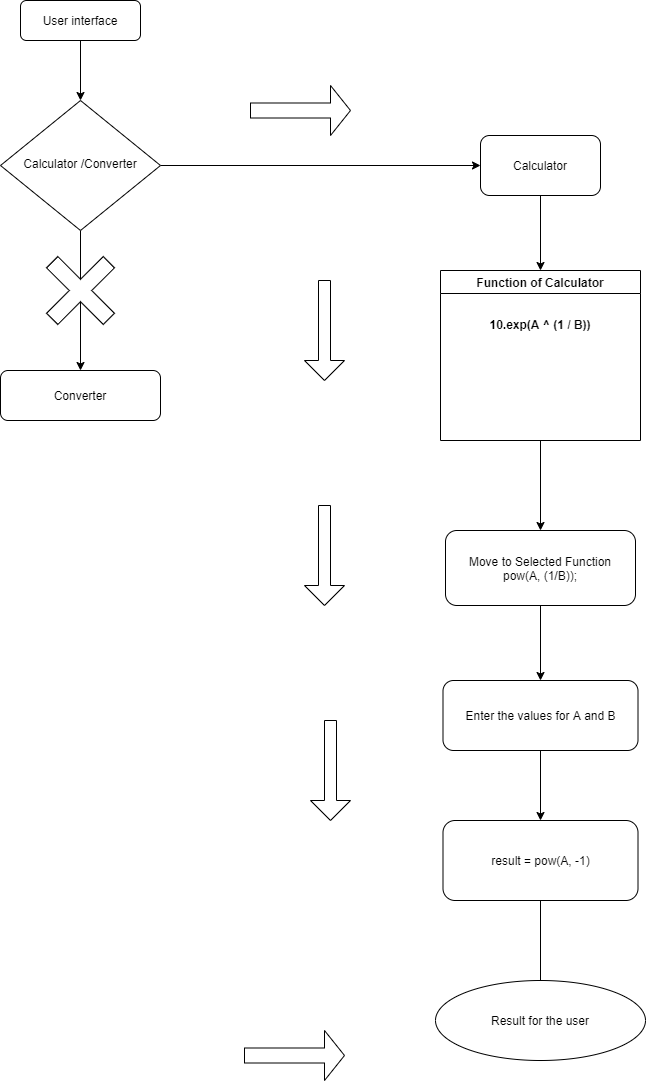

The diagram above was exported from draw.io. Its source (the exported page's mxGraphModel, read from the mxfile embedded in the PNG):
<mxGraphModel dx="460" dy="824" grid="1" gridSize="10" guides="1" tooltips="1" connect="1" arrows="1" fold="1" page="1" pageScale="1" pageWidth="827" pageHeight="1169" math="0" shadow="0">
  <root>
    <mxCell id="WIyWlLk6GJQsqaUBKTNV-0" />
    <mxCell id="WIyWlLk6GJQsqaUBKTNV-1" parent="WIyWlLk6GJQsqaUBKTNV-0" />
    <mxCell id="woiIGtfiR9zEG-T-wFo3-4" style="edgeStyle=orthogonalEdgeStyle;rounded=0;orthogonalLoop=1;jettySize=auto;html=1;exitX=0.5;exitY=1;exitDx=0;exitDy=0;entryX=0.5;entryY=0;entryDx=0;entryDy=0;" parent="WIyWlLk6GJQsqaUBKTNV-1" source="WIyWlLk6GJQsqaUBKTNV-3" target="WIyWlLk6GJQsqaUBKTNV-6" edge="1">
      <mxGeometry relative="1" as="geometry" />
    </mxCell>
    <mxCell id="WIyWlLk6GJQsqaUBKTNV-3" value="User interface&lt;br&gt;" style="rounded=1;whiteSpace=wrap;html=1;fontSize=12;glass=0;strokeWidth=1;shadow=0;" parent="WIyWlLk6GJQsqaUBKTNV-1" vertex="1">
      <mxGeometry x="90" y="30" width="120" height="40" as="geometry" />
    </mxCell>
    <mxCell id="woiIGtfiR9zEG-T-wFo3-5" style="edgeStyle=orthogonalEdgeStyle;rounded=0;orthogonalLoop=1;jettySize=auto;html=1;entryX=0;entryY=0.5;entryDx=0;entryDy=0;" parent="WIyWlLk6GJQsqaUBKTNV-1" source="WIyWlLk6GJQsqaUBKTNV-6" target="woiIGtfiR9zEG-T-wFo3-0" edge="1">
      <mxGeometry relative="1" as="geometry" />
    </mxCell>
    <mxCell id="3kft3gkb5o3B5D04hbvh-4" value="" style="edgeStyle=orthogonalEdgeStyle;rounded=0;orthogonalLoop=1;jettySize=auto;html=1;" parent="WIyWlLk6GJQsqaUBKTNV-1" source="WIyWlLk6GJQsqaUBKTNV-6" target="woiIGtfiR9zEG-T-wFo3-19" edge="1">
      <mxGeometry relative="1" as="geometry" />
    </mxCell>
    <mxCell id="WIyWlLk6GJQsqaUBKTNV-6" value="Calculator /Converter" style="rhombus;whiteSpace=wrap;html=1;shadow=0;fontFamily=Helvetica;fontSize=12;align=center;strokeWidth=1;spacing=6;spacingTop=-4;" parent="WIyWlLk6GJQsqaUBKTNV-1" vertex="1">
      <mxGeometry x="70" y="130" width="160" height="130" as="geometry" />
    </mxCell>
    <mxCell id="woiIGtfiR9zEG-T-wFo3-8" style="edgeStyle=orthogonalEdgeStyle;rounded=0;orthogonalLoop=1;jettySize=auto;html=1;exitX=0.5;exitY=1;exitDx=0;exitDy=0;entryX=0.5;entryY=0;entryDx=0;entryDy=0;" parent="WIyWlLk6GJQsqaUBKTNV-1" source="woiIGtfiR9zEG-T-wFo3-0" target="woiIGtfiR9zEG-T-wFo3-7" edge="1">
      <mxGeometry relative="1" as="geometry" />
    </mxCell>
    <mxCell id="woiIGtfiR9zEG-T-wFo3-0" value="Calculator" style="rounded=1;whiteSpace=wrap;html=1;" parent="WIyWlLk6GJQsqaUBKTNV-1" vertex="1">
      <mxGeometry x="550" y="165" width="120" height="60" as="geometry" />
    </mxCell>
    <mxCell id="woiIGtfiR9zEG-T-wFo3-13" style="edgeStyle=orthogonalEdgeStyle;rounded=0;orthogonalLoop=1;jettySize=auto;html=1;exitX=0.5;exitY=1;exitDx=0;exitDy=0;entryX=0.5;entryY=0;entryDx=0;entryDy=0;" parent="WIyWlLk6GJQsqaUBKTNV-1" source="woiIGtfiR9zEG-T-wFo3-7" target="woiIGtfiR9zEG-T-wFo3-10" edge="1">
      <mxGeometry relative="1" as="geometry" />
    </mxCell>
    <mxCell id="woiIGtfiR9zEG-T-wFo3-7" value="&#10;&#10;&#10;&#10;Function of Calculator&#10;&#10;&#10;10.exp(A ^ (1 / B))&#10;" style="swimlane;" parent="WIyWlLk6GJQsqaUBKTNV-1" vertex="1">
      <mxGeometry x="510" y="300" width="200" height="170" as="geometry" />
    </mxCell>
    <mxCell id="woiIGtfiR9zEG-T-wFo3-12" style="edgeStyle=orthogonalEdgeStyle;rounded=0;orthogonalLoop=1;jettySize=auto;html=1;exitX=0.5;exitY=1;exitDx=0;exitDy=0;entryX=0.5;entryY=0;entryDx=0;entryDy=0;" parent="WIyWlLk6GJQsqaUBKTNV-1" source="woiIGtfiR9zEG-T-wFo3-10" target="woiIGtfiR9zEG-T-wFo3-11" edge="1">
      <mxGeometry relative="1" as="geometry" />
    </mxCell>
    <mxCell id="woiIGtfiR9zEG-T-wFo3-10" value="Move to Selected Function&lt;br&gt;pow(A, (1/B));" style="rounded=1;whiteSpace=wrap;html=1;" parent="WIyWlLk6GJQsqaUBKTNV-1" vertex="1">
      <mxGeometry x="515" y="560" width="190" height="75" as="geometry" />
    </mxCell>
    <mxCell id="woiIGtfiR9zEG-T-wFo3-15" style="edgeStyle=orthogonalEdgeStyle;rounded=0;orthogonalLoop=1;jettySize=auto;html=1;entryX=0.5;entryY=0;entryDx=0;entryDy=0;" parent="WIyWlLk6GJQsqaUBKTNV-1" source="woiIGtfiR9zEG-T-wFo3-11" target="woiIGtfiR9zEG-T-wFo3-14" edge="1">
      <mxGeometry relative="1" as="geometry" />
    </mxCell>
    <mxCell id="woiIGtfiR9zEG-T-wFo3-11" value="Enter the values for A and B" style="rounded=1;whiteSpace=wrap;html=1;" parent="WIyWlLk6GJQsqaUBKTNV-1" vertex="1">
      <mxGeometry x="512.5" y="710" width="195" height="70" as="geometry" />
    </mxCell>
    <mxCell id="woiIGtfiR9zEG-T-wFo3-17" value="" style="edgeStyle=orthogonalEdgeStyle;rounded=0;orthogonalLoop=1;jettySize=auto;html=1;" parent="WIyWlLk6GJQsqaUBKTNV-1" source="woiIGtfiR9zEG-T-wFo3-14" edge="1">
      <mxGeometry relative="1" as="geometry">
        <mxPoint x="610" y="1050" as="targetPoint" />
      </mxGeometry>
    </mxCell>
    <mxCell id="woiIGtfiR9zEG-T-wFo3-14" value="result = pow(A, -1)" style="rounded=1;whiteSpace=wrap;html=1;" parent="WIyWlLk6GJQsqaUBKTNV-1" vertex="1">
      <mxGeometry x="512.5" y="850" width="195" height="80" as="geometry" />
    </mxCell>
    <mxCell id="woiIGtfiR9zEG-T-wFo3-18" value="Result for the user" style="ellipse;whiteSpace=wrap;html=1;" parent="WIyWlLk6GJQsqaUBKTNV-1" vertex="1">
      <mxGeometry x="505" y="1010" width="210" height="80" as="geometry" />
    </mxCell>
    <mxCell id="woiIGtfiR9zEG-T-wFo3-19" value="Converter" style="rounded=1;whiteSpace=wrap;html=1;" parent="WIyWlLk6GJQsqaUBKTNV-1" vertex="1">
      <mxGeometry x="70" y="400" width="160" height="50" as="geometry" />
    </mxCell>
    <mxCell id="3kft3gkb5o3B5D04hbvh-5" value="" style="shape=cross;whiteSpace=wrap;html=1;rotation=-45;" parent="WIyWlLk6GJQsqaUBKTNV-1" vertex="1">
      <mxGeometry x="110" y="280" width="80" height="80" as="geometry" />
    </mxCell>
    <mxCell id="3kft3gkb5o3B5D04hbvh-6" value="" style="shape=singleArrow;direction=south;whiteSpace=wrap;html=1;" parent="WIyWlLk6GJQsqaUBKTNV-1" vertex="1">
      <mxGeometry x="374" y="310" width="40" height="100" as="geometry" />
    </mxCell>
    <mxCell id="3kft3gkb5o3B5D04hbvh-7" value="" style="shape=singleArrow;direction=south;whiteSpace=wrap;html=1;" parent="WIyWlLk6GJQsqaUBKTNV-1" vertex="1">
      <mxGeometry x="374" y="535" width="40" height="100" as="geometry" />
    </mxCell>
    <mxCell id="3kft3gkb5o3B5D04hbvh-8" value="" style="shape=singleArrow;direction=south;whiteSpace=wrap;html=1;" parent="WIyWlLk6GJQsqaUBKTNV-1" vertex="1">
      <mxGeometry x="380" y="750" width="40" height="100" as="geometry" />
    </mxCell>
    <mxCell id="3kft3gkb5o3B5D04hbvh-10" value="" style="shape=singleArrow;whiteSpace=wrap;html=1;" parent="WIyWlLk6GJQsqaUBKTNV-1" vertex="1">
      <mxGeometry x="314" y="1060" width="100" height="50" as="geometry" />
    </mxCell>
    <mxCell id="3kft3gkb5o3B5D04hbvh-11" value="" style="shape=singleArrow;whiteSpace=wrap;html=1;" parent="WIyWlLk6GJQsqaUBKTNV-1" vertex="1">
      <mxGeometry x="320" y="115" width="100" height="50" as="geometry" />
    </mxCell>
  </root>
</mxGraphModel>